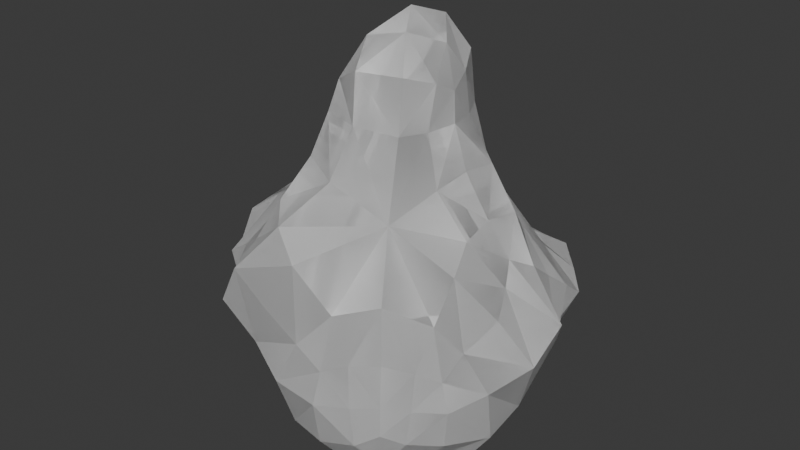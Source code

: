 # Source: stone5.blend  (saved by Blender 5.0.119; exported with 4.5.12 LTS)
import bpy
from mathutils import Matrix  # noqa: F401  (used for matrix-valued properties, if any)

bpy.ops.wm.read_factory_settings(use_empty=True)
scene = bpy.context.scene
scene.name = 'Scene'

# ---- collections
col_collection = bpy.data.collections.new('Collection'); scene.collection.children.link(col_collection)

# ---- world
world_world = bpy.data.worlds.new('World'); scene.world = world_world
world_world.use_nodes = True; world_world.node_tree.nodes.clear()
_N = world_world.node_tree.nodes; _L = world_world.node_tree.links
n0 = _N.new('ShaderNodeOutputWorld'); n0.name = 'World Output'; n0.location = (200, 100)
n1 = _N.new('ShaderNodeBackground'); n1.name = 'Background'; n1.location = (-200, 100)
n1.inputs[0].default_value = (0.05088, 0.05088, 0.05088, 1.0)
_L.new(n1.outputs[0], n0.inputs[0])
n0.is_active_output = True
world_world.color = (0.05088, 0.05088, 0.05088)
world_world.sun_shadow_jitter_overblur = 0.0

# ---- meshes
me_rock_003 = bpy.data.meshes.new('rock.003')
me_rock_003.from_pydata([(0.0002832, 0.0001823, 0.2488), (0.1039, -0.1844, -0.06786), (0.08274, 0.1398, -0.08861), (-0.169, -0.001462, -0.08634), (0.1765, -0.2946, -0.4017), (0.263, -0.00111, -0.4624), (0.1578, 0.2672, -0.3963), (-0.07633, 0.1481, -0.4183), (-0.3694, 0.0002565, -0.4175), (-0.1096, -0.206, -0.4545), (0.05723, 0.0981, 0.1603), (0.05626, -0.0897, 0.1539), (0.1255, 0.0007114, -0.02731), (-0.08405, 0.0007359, 0.14), (-0.04668, 0.09296, -0.03408), (-0.09337, -0.1614, -0.002735), (0.2737, -0.09759, -0.2285), (0.161, -0.2724, -0.278), (0.2391, -0.1972, -0.4491), (0.2471, 0.099, -0.2334), (0.1691, 0.2867, -0.2701), (0.19, 0.1842, -0.4247), (-0.00154, 0.209, -0.2453), (0.07627, 0.2469, -0.4226), (-0.1704, 0.1109, -0.2453), (-0.3575, 0.002631, -0.2596), (-0.2552, 0.07204, -0.4358), (-0.2476, -0.2257, -0.2178), (-0.2822, -0.1142, -0.4598), (-0.06031, -0.3279, -0.2173), (0.05413, -0.3153, -0.4601), (0.07421, -0.1118, -0.5996), (0.06269, 0.09305, -0.4922), (-0.1149, 0.0007094, -0.5905), (0.09719, -0.000744, 0.1167), (-0.03764, 0.06948, 0.1127), (-0.06745, -0.1114, 0.1331), (0.2366, -0.2025, -0.315), (0.2256, -0.0006095, -0.1667), (0.2561, 0.2003, -0.3106), (0.06309, 0.2936, -0.3157), (-0.09774, 0.1779, -0.1607), (-0.27, 0.09391, -0.3178), (-0.3048, -0.1349, -0.3077), (-0.1388, -0.2598, -0.1426), (0.05672, -0.3109, -0.3142), (0.1255, -0.2055, -0.5498), (0.1126, 0.1836, -0.452), (-0.2366, 0.001723, -0.5635), (0.00927, -0.003053, -0.5712), (0.03237, 0.05566, 0.2293), (0.06293, 0.1069, 0.05774), (0.02876, -0.04911, 0.2178), (0.06635, -0.1131, 0.05826), (0.1173, -0.07189, -0.04077), (0.1297, 0.07325, -0.03405), (-0.05155, -7.658e-05, 0.21), (-0.09667, -0.001338, 0.04369), (0.003144, 0.1445, -0.03423), (-0.09271, 0.04691, -0.05172), (-0.007332, -0.2055, -0.01297), (-0.1207, -0.07729, -0.03798), (0.2172, -0.1498, -0.1418), (0.3227, -0.05326, -0.3243), (0.1537, -0.2612, -0.1722), (0.1711, -0.2874, -0.3508), (0.2052, -0.26, -0.4259), (0.2728, -0.1048, -0.4691), (0.1631, 0.1279, -0.1658), (0.3031, 0.05042, -0.3234), (0.1213, 0.2036, -0.2147), (0.1694, 0.286, -0.3496), (0.2084, 0.1067, -0.4334), (0.1773, 0.2397, -0.4163), (0.03838, 0.1919, -0.1696), (-0.03201, 0.1846, -0.3255), (0.1245, 0.2646, -0.4123), (0.008173, 0.2193, -0.4289), (-0.2046, 0.08685, -0.156), (-0.1289, 0.1217, -0.3254), (-0.3034, 0.0007682, -0.1698), (-0.377, 0.001047, -0.3497), (-0.1801, 0.1062, -0.4285), (-0.3355, 0.05571, -0.4412), (-0.234, -0.11, -0.1388), (-0.1924, -0.2428, -0.3233), (-0.3496, -0.06049, -0.4485), (-0.2005, -0.149, -0.4518), (0.01578, -0.3247, -0.1149), (-0.1091, -0.3053, -0.3235), (0.134, -0.3137, -0.4308), (-0.03652, -0.2869, -0.4743), (0.1769, -0.05567, -0.5754), (-0.01928, -0.1596, -0.5455), (0.1339, 0.04761, -0.4917), (-0.0044, 0.1333, -0.4878), (-0.1061, 0.09072, -0.5164), (-0.1113, -0.101, -0.5375), (0.08764, -0.0394, 0.1377), (0.09912, 0.0001876, 0.05678), (0.08929, 0.03987, 0.1406), (-0.00782, 0.09409, 0.14), (-0.0382, 0.07439, 0.0528), (-0.06365, 0.04397, 0.1301), (-0.08274, -0.0564, 0.1426), (-0.07804, -0.1294, 0.07537), (-0.0114, -0.132, 0.1625), (0.2056, -0.2368, -0.2925), (0.2507, -0.2032, -0.3718), (0.2445, -0.1544, -0.2777), (0.2513, -0.04644, -0.1949), (0.2491, 0.04355, -0.19), (0.1768, 0.0002367, -0.1052), (0.254, 0.1556, -0.2773), (0.2311, 0.1918, -0.3711), (0.2183, 0.2387, -0.2885), (0.1056, 0.3156, -0.2851), (0.06188, 0.2855, -0.3726), (0.03534, 0.2583, -0.2865), (-0.05048, 0.1814, -0.1984), (-0.1266, 0.1436, -0.1986), (-0.07665, 0.1412, -0.1056), (-0.2262, 0.0998, -0.2879), (-0.2627, 0.08193, -0.3724), (-0.3087, 0.06469, -0.2893), (-0.3586, -0.09355, -0.274), (-0.2928, -0.1279, -0.3756), (-0.2865, -0.184, -0.2664), (-0.1886, -0.2399, -0.1769), (-0.1221, -0.3306, -0.1666), (-0.1204, -0.2137, -0.07596), (0.009477, -0.3189, -0.2735), (0.05176, -0.3272, -0.3761), (0.1046, -0.2915, -0.2919), (0.08788, -0.2651, -0.5248), (0.1037, -0.1631, -0.5921), (0.1843, -0.1962, -0.5121), (0.09208, 0.1453, -0.4601), (0.09673, 0.2125, -0.4471), (0.1437, 0.1821, -0.443), (-0.18, 0.001914, -0.5793), (-0.2652, -0.06569, -0.5346), (-0.252, 0.05321, -0.5091), (-0.04759, -0.003906, -0.5728), (0.03548, 0.04482, -0.5392), (0.04085, -0.05529, -0.59), (0.07843, -0.001022, 0.1981), (0.08389, -0.05439, 0.05286), (0.08768, 0.05751, 0.0557), (-0.03786, 0.06287, 0.1943), (0.00576, 0.1156, 0.05984), (-0.07942, 0.04056, 0.04886), (-0.0397, -0.06927, 0.205), (-0.0897, -0.05328, 0.0549), (0.0006831, -0.1542, 0.07462), (0.22, -0.2063, -0.2092), (0.2082, -0.2504, -0.3611), (0.2797, -0.1265, -0.3611), (0.1848, -0.07343, -0.116), (0.3402, -0.0001054, -0.2556), (0.185, 0.07159, -0.1128), (0.1816, 0.1863, -0.2302), (0.2503, 0.1194, -0.3559), (0.2118, 0.2501, -0.3619), (0.07877, 0.2436, -0.2306), (0.1171, 0.2931, -0.3604), (0.01495, 0.2387, -0.3576), (-0.01944, 0.1751, -0.1193), (-0.07665, 0.1463, -0.2692), (-0.1315, 0.1026, -0.1231), (-0.2634, 0.07117, -0.2194), (-0.2002, 0.1139, -0.3576), (-0.3388, 0.07584, -0.3633), (-0.3127, -0.1098, -0.194), (-0.3505, -0.07657, -0.3645), (-0.2483, -0.1991, -0.3643), (-0.1661, -0.1433, -0.1075), (-0.1755, -0.3175, -0.255), (-0.05213, -0.2877, -0.07985), (0.06924, -0.2916, -0.2064), (-0.03804, -0.3266, -0.3657), (0.1199, -0.3088, -0.3623), (0.162, -0.27, -0.4824), (0.02267, -0.2198, -0.543), (0.2054, -0.1224, -0.5654), (0.1405, 0.1174, -0.4508), (0.04766, 0.1803, -0.4619), (0.1353, 0.2256, -0.4306), (-0.1762, 0.0718, -0.5017), (-0.1862, -0.09545, -0.5367), (-0.3185, -0.0003148, -0.5044), (-0.0404, -0.08886, -0.5692), (-0.03636, 0.07761, -0.5358), (0.1067, -0.0006461, -0.5527)], [], [(0, 52, 146, 50), (52, 11, 98, 146), (146, 98, 34, 100), (50, 146, 100, 10), (1, 54, 147, 53), (54, 12, 99, 147), (147, 99, 34, 98), (53, 147, 98, 11), (2, 51, 148, 55), (51, 10, 100, 148), (148, 100, 34, 99), (55, 148, 99, 12), (0, 50, 149, 56), (50, 10, 101, 149), (149, 101, 35, 103), (56, 149, 103, 13), (2, 58, 150, 51), (58, 14, 102, 150), (150, 102, 35, 101), (51, 150, 101, 10), (3, 57, 151, 59), (57, 13, 103, 151), (151, 103, 35, 102), (59, 151, 102, 14), (0, 56, 152, 52), (56, 13, 104, 152), (152, 104, 36, 106), (52, 152, 106, 11), (3, 61, 153, 57), (61, 15, 105, 153), (153, 105, 36, 104), (57, 153, 104, 13), (1, 53, 154, 60), (53, 11, 106, 154), (154, 106, 36, 105), (60, 154, 105, 15), (1, 64, 155, 62), (64, 17, 107, 155), (155, 107, 37, 109), (62, 155, 109, 16), (4, 66, 156, 65), (66, 18, 108, 156), (156, 108, 37, 107), (65, 156, 107, 17), (5, 63, 157, 67), (63, 16, 109, 157), (157, 109, 37, 108), (67, 157, 108, 18), (1, 62, 158, 54), (62, 16, 110, 158), (158, 110, 38, 112), (54, 158, 112, 12), (5, 69, 159, 63), (69, 19, 111, 159), (159, 111, 38, 110), (63, 159, 110, 16), (2, 55, 160, 68), (55, 12, 112, 160), (160, 112, 38, 111), (68, 160, 111, 19), (2, 68, 161, 70), (68, 19, 113, 161), (161, 113, 39, 115), (70, 161, 115, 20), (5, 72, 162, 69), (72, 21, 114, 162), (162, 114, 39, 113), (69, 162, 113, 19), (6, 71, 163, 73), (71, 20, 115, 163), (163, 115, 39, 114), (73, 163, 114, 21), (2, 70, 164, 74), (70, 20, 116, 164), (164, 116, 40, 118), (74, 164, 118, 22), (6, 76, 165, 71), (76, 23, 117, 165), (165, 117, 40, 116), (71, 165, 116, 20), (7, 75, 166, 77), (75, 22, 118, 166), (166, 118, 40, 117), (77, 166, 117, 23), (2, 74, 167, 58), (74, 22, 119, 167), (167, 119, 41, 121), (58, 167, 121, 14), (7, 79, 168, 75), (79, 24, 120, 168), (168, 120, 41, 119), (75, 168, 119, 22), (3, 59, 169, 78), (59, 14, 121, 169), (169, 121, 41, 120), (78, 169, 120, 24), (3, 78, 170, 80), (78, 24, 122, 170), (170, 122, 42, 124), (80, 170, 124, 25), (7, 82, 171, 79), (82, 26, 123, 171), (171, 123, 42, 122), (79, 171, 122, 24), (8, 81, 172, 83), (81, 25, 124, 172), (172, 124, 42, 123), (83, 172, 123, 26), (3, 80, 173, 84), (80, 25, 125, 173), (173, 125, 43, 127), (84, 173, 127, 27), (8, 86, 174, 81), (86, 28, 126, 174), (174, 126, 43, 125), (81, 174, 125, 25), (9, 85, 175, 87), (85, 27, 127, 175), (175, 127, 43, 126), (87, 175, 126, 28), (3, 84, 176, 61), (84, 27, 128, 176), (176, 128, 44, 130), (61, 176, 130, 15), (9, 89, 177, 85), (89, 29, 129, 177), (177, 129, 44, 128), (85, 177, 128, 27), (1, 60, 178, 88), (60, 15, 130, 178), (178, 130, 44, 129), (88, 178, 129, 29), (1, 88, 179, 64), (88, 29, 131, 179), (179, 131, 45, 133), (64, 179, 133, 17), (9, 91, 180, 89), (91, 30, 132, 180), (180, 132, 45, 131), (89, 180, 131, 29), (4, 65, 181, 90), (65, 17, 133, 181), (181, 133, 45, 132), (90, 181, 132, 30), (4, 90, 182, 66), (90, 30, 134, 182), (182, 134, 46, 136), (66, 182, 136, 18), (9, 93, 183, 91), (93, 31, 135, 183), (183, 135, 46, 134), (91, 183, 134, 30), (5, 67, 184, 92), (67, 18, 136, 184), (184, 136, 46, 135), (92, 184, 135, 31), (5, 94, 185, 72), (94, 32, 137, 185), (185, 137, 47, 139), (72, 185, 139, 21), (7, 77, 186, 95), (77, 23, 138, 186), (186, 138, 47, 137), (95, 186, 137, 32), (6, 73, 187, 76), (73, 21, 139, 187), (187, 139, 47, 138), (76, 187, 138, 23), (7, 96, 188, 82), (96, 33, 140, 188), (188, 140, 48, 142), (82, 188, 142, 26), (9, 87, 189, 97), (87, 28, 141, 189), (189, 141, 48, 140), (97, 189, 140, 33), (8, 83, 190, 86), (83, 26, 142, 190), (190, 142, 48, 141), (86, 190, 141, 28), (9, 97, 191, 93), (97, 33, 143, 191), (191, 143, 49, 145), (93, 191, 145, 31), (7, 95, 192, 96), (95, 32, 144, 192), (192, 144, 49, 143), (96, 192, 143, 33), (5, 92, 193, 94), (92, 31, 145, 193), (193, 145, 49, 144), (94, 193, 144, 32)])
_uv = me_rock_003.uv_layers.new(name='UVMap')
_uv.uv.foreach_set('vector', [0.3081, 0.4081, 0.3378, 0.4132, 0.344, 0.4527, 0.3029, 0.4446, 0.4303, 0.0127, 0.4502, 0.05576, 0.4194, 0.07349, 0.3941, 0.0377, 0.3941, 0.0377, 0.4194, 0.07349, 0.4032, 0.08759, 0.3839, 0.07209, 0.3029, 0.4446, 0.344, 0.4527, 0.3307, 0.494, 0.2953, 0.4956, 0.5179, 0.1912, 0.4584, 0.1798, 0.4447, 0.1189, 0.4759, 0.1111, 0.4584, 0.1798, 0.4209, 0.1745, 0.4143, 0.1209, 0.4447, 0.1189, 0.4447, 0.1189, 0.4143, 0.1209, 0.4032, 0.08759, 0.4194, 0.07349, 0.4759, 0.1111, 0.4447, 0.1189, 0.4194, 0.07349, 0.4502, 0.05576, 0.7763, 0.5521, 0.7842, 0.4725, 0.8136, 0.4626, 0.8256, 0.518, 0.2628, 0.4974, 0.312, 0.4956, 0.3064, 0.5375, 0.2646, 0.5315, 0.2646, 0.5315, 0.3064, 0.5375, 0.2925, 0.5634, 0.2628, 0.5665, 0.3893, 0.1792, 0.3942, 0.118, 0.4143, 0.1209, 0.4209, 0.1745, 0.1288, 0.4208, 0.1512, 0.4081, 0.1764, 0.4466, 0.1449, 0.4566, 0.3029, 0.4446, 0.2953, 0.4956, 0.2628, 0.4833, 0.2628, 0.4408, 1.534e-08, 0.04325, 0.03908, 0.03583, 0.04292, 0.06485, 0.02464, 0.07945, 0.1449, 0.4566, 0.1764, 0.4466, 0.1761, 0.4898, 0.1576, 0.5008, 0.7763, 0.5521, 0.7362, 0.5089, 0.7519, 0.4591, 0.7842, 0.4725, 0.1352, 0.0657, 0.1174, 0.1042, 0.07424, 0.08104, 0.08608, 0.04637, 0.08608, 0.04637, 0.07424, 0.08104, 0.04292, 0.06485, 0.03908, 0.03583, 0.1057, 0.02464, 0.08608, 0.04637, 0.03908, 0.03583, 0.04996, 7.188e-09, 0.1021, 0.2037, 0.05781, 0.1338, 0.06187, 0.1112, 0.1103, 0.1444, 0.05781, 0.1338, 0.01161, 0.09944, 0.02464, 0.07945, 0.06187, 0.1112, 0.06187, 0.1112, 0.02464, 0.07945, 0.04292, 0.06485, 0.07424, 0.08104, 0.1103, 0.1444, 0.06187, 0.1112, 0.07424, 0.08104, 0.1174, 0.1042, 0.1288, 0.4208, 0.1449, 0.4566, 0.1038, 0.4695, 0.0951, 0.4365, 0.1449, 0.4566, 0.1576, 0.5008, 0.1257, 0.511, 0.1038, 0.4695, 0.1038, 0.4695, 0.1257, 0.511, 0.09167, 0.5219, 0.06332, 0.4936, 0.4303, 0.0127, 0.4685, 1.408e-08, 0.4933, 0.03163, 0.4502, 0.05576, 0.1904, 0.6379, 0.133, 0.6145, 0.1333, 0.5547, 0.1644, 0.5516, 0.133, 0.6145, 0.07754, 0.6061, 0.08732, 0.5569, 0.1333, 0.5547, 0.1333, 0.5547, 0.08732, 0.5569, 0.09167, 0.5219, 0.1257, 0.511, 0.1644, 0.5516, 0.1333, 0.5547, 0.1257, 0.511, 0.1576, 0.5008, 0.5179, 0.1912, 0.4759, 0.1111, 0.5161, 0.08328, 0.5594, 0.129, 0.4759, 0.1111, 0.4502, 0.05576, 0.4933, 0.03163, 0.5161, 0.08328, 0.05163, 0.5364, 0.06332, 0.4936, 0.09167, 0.5219, 0.08732, 0.5569, 0.02964, 0.5917, 0.05163, 0.5364, 0.08732, 0.5569, 0.07754, 0.6061, 0.5179, 0.1912, 0.553, 0.2629, 0.5108, 0.3021, 0.4736, 0.2643, 0.553, 0.2629, 0.5766, 0.3229, 0.5466, 0.3436, 0.5108, 0.3021, 0.5108, 0.3021, 0.5466, 0.3436, 0.5242, 0.3647, 0.4927, 0.3465, 0.4736, 0.2643, 0.5108, 0.3021, 0.4927, 0.3465, 0.4466, 0.3278, 0.6053, 0.3952, 0.5841, 0.4165, 0.5656, 0.3819, 0.5939, 0.3657, 0.5841, 0.4165, 0.5484, 0.4388, 0.5306, 0.3999, 0.5656, 0.3819, 0.5656, 0.3819, 0.5306, 0.3999, 0.5242, 0.3647, 0.5466, 0.3436, 0.5939, 0.3657, 0.5656, 0.3819, 0.5466, 0.3436, 0.5766, 0.3229, 0.8893, 0.1575, 0.953, 0.09047, 0.9691, 0.1398, 0.9428, 0.1886, 0.4278, 0.3942, 0.4466, 0.3278, 0.4927, 0.3465, 0.4839, 0.4021, 0.4839, 0.4021, 0.4927, 0.3465, 0.5242, 0.3647, 0.5306, 0.3999, 0.4992, 0.4591, 0.4839, 0.4021, 0.5306, 0.3999, 0.5484, 0.4388, 0.5179, 0.1912, 0.4736, 0.2643, 0.448, 0.2405, 0.4584, 0.1798, 0.9411, 0.5087, 0.9484, 0.5797, 0.9212, 0.5774, 0.8997, 0.516, 0.8997, 0.516, 0.9212, 0.5774, 0.8938, 0.5746, 0.8712, 0.5353, 0.4584, 0.1798, 0.448, 0.2405, 0.417, 0.232, 0.4209, 0.1745, 0.8893, 0.1575, 0.8953, 0.06439, 0.9416, 0.03697, 0.953, 0.09047, 0.909, 0.6807, 0.868, 0.6443, 0.8898, 0.6066, 0.9484, 0.644, 0.9484, 0.644, 0.8898, 0.6066, 0.8938, 0.5746, 0.9212, 0.5774, 0.4278, 0.3942, 0.3839, 0.3615, 0.4263, 0.3028, 0.4466, 0.3278, 0.7763, 0.5521, 0.8256, 0.518, 0.8509, 0.5661, 0.8181, 0.6028, 0.3893, 0.1792, 0.4209, 0.1745, 0.417, 0.232, 0.3844, 0.2382, 0.3844, 0.2382, 0.417, 0.232, 0.4108, 0.2797, 0.3872, 0.2991, 0.8181, 0.6028, 0.8509, 0.5661, 0.8898, 0.6066, 0.868, 0.6443, 0.7763, 0.5521, 0.8181, 0.6028, 0.8048, 0.6561, 0.7686, 0.6391, 0.8181, 0.6028, 0.868, 0.6443, 0.8503, 0.685, 0.8048, 0.6561, 0.8048, 0.6561, 0.8503, 0.685, 0.8347, 0.7156, 0.8032, 0.7096, 0.7686, 0.6391, 0.8048, 0.6561, 0.8032, 0.7096, 0.7625, 0.7053, 0.8893, 0.1575, 0.8205, 0.1243, 0.8387, 0.07258, 0.8953, 0.06439, 0.8205, 0.1243, 0.777, 0.1017, 0.7945, 0.06344, 0.8387, 0.07258, 0.8387, 0.07258, 0.7945, 0.06344, 0.8067, 0.02526, 0.8319, 0.0222, 0.8953, 0.06439, 0.8387, 0.07258, 0.8319, 0.0222, 0.8625, 0.01846, 0.7282, 0.07087, 0.7289, 0.03955, 0.7601, 0.04639, 0.7462, 0.08426, 0.7289, 0.03955, 0.7382, -2.497e-08, 0.777, 0.01182, 0.7601, 0.04639, 0.7601, 0.04639, 0.777, 0.01182, 0.8067, 0.02526, 0.7945, 0.06344, 0.7462, 0.08426, 0.7601, 0.04639, 0.7945, 0.06344, 0.777, 0.1017, 0.7763, 0.5521, 0.7686, 0.6391, 0.7324, 0.6486, 0.7319, 0.5932, 0.7686, 0.6391, 0.7625, 0.7053, 0.7193, 0.7047, 0.7324, 0.6486, 0.2655, 0.05791, 0.3047, 0.03887, 0.3062, 0.07359, 0.2808, 0.08863, 0.2189, 0.0745, 0.2655, 0.05791, 0.2808, 0.08863, 0.2459, 0.1087, 0.3788, 0.06401, 0.3762, 0.08419, 0.3473, 0.06307, 0.3586, 0.03916, 0.3762, 0.08419, 0.3652, 0.1141, 0.3354, 0.0934, 0.3473, 0.06307, 0.3473, 0.06307, 0.3354, 0.0934, 0.3062, 0.07359, 0.3047, 0.03887, 0.3586, 0.03916, 0.3473, 0.06307, 0.3047, 0.03887, 0.3169, 0.01584, 0.3102, 0.2118, 0.2772, 0.1534, 0.3108, 0.1247, 0.3454, 0.1548, 0.2772, 0.1534, 0.2459, 0.1087, 0.2808, 0.08863, 0.3108, 0.1247, 0.3108, 0.1247, 0.2808, 0.08863, 0.3062, 0.07359, 0.3354, 0.0934, 0.3454, 0.1548, 0.3108, 0.1247, 0.3354, 0.0934, 0.3652, 0.1141, 0.7763, 0.5521, 0.7319, 0.5932, 0.7102, 0.55, 0.7362, 0.5089, 0.2189, 0.0745, 0.2459, 0.1087, 0.2045, 0.1254, 0.1732, 0.09066, 0.1732, 0.09066, 0.2045, 0.1254, 0.1691, 0.1363, 0.1463, 0.1227, 0.1352, 0.0657, 0.1732, 0.09066, 0.1463, 0.1227, 0.1174, 0.1042, 0.3102, 0.2118, 0.2436, 0.2162, 0.232, 0.1689, 0.2772, 0.1534, 0.2436, 0.2162, 0.1878, 0.2146, 0.1786, 0.1711, 0.232, 0.1689, 0.232, 0.1689, 0.1786, 0.1711, 0.1691, 0.1363, 0.2045, 0.1254, 0.2772, 0.1534, 0.232, 0.1689, 0.2045, 0.1254, 0.2459, 0.1087, 0.1904, 0.6379, 0.194, 0.586, 0.2387, 0.6215, 0.2521, 0.6648, 0.194, 0.586, 0.2056, 0.5528, 0.2438, 0.587, 0.2387, 0.6215, 0.1364, 0.1644, 0.1463, 0.1227, 0.1691, 0.1363, 0.1786, 0.1711, 0.1292, 0.2113, 0.1364, 0.1644, 0.1786, 0.1711, 0.1878, 0.2146, 0.1904, 0.6379, 0.2521, 0.6648, 0.2628, 0.7179, 0.2331, 0.7219, 0.1292, 0.2113, 0.1878, 0.2146, 0.1914, 0.2552, 0.1426, 0.2607, 0.1426, 0.2607, 0.1914, 0.2552, 0.1926, 0.2851, 0.1642, 0.3032, 0.1017, 0.2865, 0.1426, 0.2607, 0.1642, 0.3032, 0.131, 0.336, 0.3102, 0.2118, 0.2804, 0.274, 0.2369, 0.2596, 0.2436, 0.2162, 0.2804, 0.274, 0.2586, 0.3201, 0.2232, 0.3016, 0.2369, 0.2596, 0.2369, 0.2596, 0.2232, 0.3016, 0.1926, 0.2851, 0.1914, 0.2552, 0.2436, 0.2162, 0.2369, 0.2596, 0.1914, 0.2552, 0.1878, 0.2146, 0.2097, 0.3881, 0.1717, 0.3714, 0.1933, 0.3345, 0.2346, 0.3622, 0.1717, 0.3714, 0.131, 0.336, 0.1642, 0.3032, 0.1933, 0.3345, 0.1933, 0.3345, 0.1642, 0.3032, 0.1926, 0.2851, 0.2232, 0.3016, 0.2346, 0.3622, 0.1933, 0.3345, 0.2232, 0.3016, 0.2586, 0.3201, 0.1904, 0.6379, 0.2331, 0.7219, 0.176, 0.7596, 0.1513, 0.7072, 0.2331, 0.7219, 0.2533, 0.7826, 0.2014, 0.8098, 0.176, 0.7596, 0.176, 0.7596, 0.2014, 0.8098, 0.1651, 0.8168, 0.1311, 0.8011, 0.1513, 0.7072, 0.176, 0.7596, 0.1311, 0.8011, 0.09514, 0.7736, 0.2624, 0.8627, 0.2249, 0.8837, 0.2125, 0.847, 0.2619, 0.8325, 0.5463, 0.7957, 0.5459, 0.7426, 0.5883, 0.7436, 0.5871, 0.7907, 0.5871, 0.7907, 0.5883, 0.7436, 0.6217, 0.7474, 0.6328, 0.7893, 0.2619, 0.8325, 0.2125, 0.847, 0.2014, 0.8098, 0.2533, 0.7826, 0.5408, 0.622, 0.6295, 0.6529, 0.6096, 0.6966, 0.5423, 0.6884, 0.6295, 0.6529, 0.6796, 0.6874, 0.6532, 0.7215, 0.6096, 0.6966, 0.6096, 0.6966, 0.6532, 0.7215, 0.6217, 0.7474, 0.5883, 0.7436, 0.5423, 0.6884, 0.6096, 0.6966, 0.5883, 0.7436, 0.5459, 0.7426, 0.1904, 0.6379, 0.1513, 0.7072, 0.1126, 0.6766, 0.133, 0.6145, 0.1513, 0.7072, 0.09514, 0.7736, 0.06891, 0.7374, 0.1126, 0.6766, 0.1126, 0.6766, 0.06891, 0.7374, 0.04251, 0.7087, 0.05965, 0.661, 0.133, 0.6145, 0.1126, 0.6766, 0.05965, 0.661, 0.07754, 0.6061, 0.5408, 0.622, 0.633, 0.5887, 0.6824, 0.6192, 0.6295, 0.6529, 0.633, 0.5887, 0.673, 0.5557, 0.7102, 0.587, 0.6824, 0.6192, 0.02612, 0.7867, 9.774e-09, 0.7294, 0.04251, 0.7087, 0.06891, 0.7374, 0.07498, 0.8095, 0.02612, 0.7867, 0.06891, 0.7374, 0.09514, 0.7736, 0.5179, 0.1912, 0.5594, 0.129, 0.6262, 0.153, 0.6227, 0.1919, 0.02964, 0.5917, 0.07754, 0.6061, 0.05965, 0.661, 5.971e-09, 0.6557, 5.971e-09, 0.6557, 0.05965, 0.661, 0.04251, 0.7087, 9.774e-09, 0.7294, 0.6227, 0.1919, 0.6262, 0.153, 0.6899, 0.1803, 0.6748, 0.2259, 0.5179, 0.1912, 0.6227, 0.1919, 0.6062, 0.2573, 0.553, 0.2629, 0.6227, 0.1919, 0.6748, 0.2259, 0.6551, 0.2768, 0.6062, 0.2573, 0.6062, 0.2573, 0.6551, 0.2768, 0.6415, 0.3127, 0.6097, 0.3142, 0.553, 0.2629, 0.6062, 0.2573, 0.6097, 0.3142, 0.5766, 0.3229, 0.5408, 0.622, 0.5461, 0.557, 0.6063, 0.5446, 0.633, 0.5887, 0.5461, 0.557, 0.5403, 0.5003, 0.5799, 0.4975, 0.6063, 0.5446, 0.6959, 0.3135, 0.6631, 0.3451, 0.6415, 0.3127, 0.6551, 0.2768, 0.7059, 0.2698, 0.6959, 0.3135, 0.6551, 0.2768, 0.6748, 0.2259, 0.6053, 0.3952, 0.5939, 0.3657, 0.6256, 0.3572, 0.6362, 0.3988, 0.5939, 0.3657, 0.5766, 0.3229, 0.6097, 0.3142, 0.6256, 0.3572, 0.6256, 0.3572, 0.6097, 0.3142, 0.6415, 0.3127, 0.6631, 0.3451, 0.6362, 0.3988, 0.6256, 0.3572, 0.6631, 0.3451, 0.6742, 0.3917, 0.6053, 0.3952, 0.6362, 0.3988, 0.6169, 0.435, 0.5841, 0.4165, 0.5316, 0.4592, 0.5403, 0.5003, 0.4858, 0.4994, 0.4864, 0.4591, 0.4864, 0.4591, 0.4858, 0.4994, 0.4428, 0.4997, 0.4398, 0.4721, 1.0, 0.2278, 0.9826, 0.2686, 0.9508, 0.2568, 0.9785, 0.2133, 0.5408, 0.622, 0.4629, 0.5904, 0.477, 0.5485, 0.5461, 0.557, 0.4629, 0.5904, 0.3986, 0.5577, 0.4144, 0.5252, 0.477, 0.5485, 0.477, 0.5485, 0.4144, 0.5252, 0.4428, 0.4997, 0.4858, 0.4994, 0.5461, 0.557, 0.477, 0.5485, 0.4858, 0.4994, 0.5403, 0.5003, 0.8893, 0.1575, 0.9428, 0.1886, 0.9156, 0.257, 0.8715, 0.2491, 0.9428, 0.1886, 0.9785, 0.2133, 0.9508, 0.2568, 0.9156, 0.257, 0.3839, 0.4857, 0.4398, 0.4721, 0.4428, 0.4997, 0.4144, 0.5252, 0.8715, 0.2491, 0.9156, 0.257, 0.896, 0.3053, 0.8593, 0.3009, 0.8893, 0.1575, 0.8157, 0.1874, 0.7889, 0.1453, 0.8205, 0.1243, 0.8157, 0.1874, 0.768, 0.1908, 0.7567, 0.1529, 0.7889, 0.1453, 0.7889, 0.1453, 0.7567, 0.1529, 0.7463, 0.1331, 0.7592, 0.1219, 0.8205, 0.1243, 0.7889, 0.1453, 0.7592, 0.1219, 0.777, 0.1017, 0.3102, 0.2118, 0.3454, 0.1548, 0.3747, 0.1596, 0.3699, 0.2052, 0.3454, 0.1548, 0.3652, 0.1141, 0.3839, 0.1233, 0.3747, 0.1596, 0.7235, 0.1539, 0.7271, 0.1259, 0.7463, 0.1331, 0.7567, 0.1529, 0.7248, 0.1923, 0.7235, 0.1539, 0.7567, 0.1529, 0.768, 0.1908, 0.7282, 0.07087, 0.7462, 0.08426, 0.7364, 0.1051, 0.7157, 0.0872, 0.7462, 0.08426, 0.777, 0.1017, 0.7592, 0.1219, 0.7364, 0.1051, 0.7364, 0.1051, 0.7592, 0.1219, 0.7463, 0.1331, 0.7271, 0.1259, 0.7157, 0.0872, 0.7364, 0.1051, 0.7271, 0.1259, 0.7059, 0.1085, 0.3102, 0.2118, 0.3503, 0.2721, 0.3191, 0.3047, 0.2804, 0.274, 0.3503, 0.2721, 0.3839, 0.3266, 0.3566, 0.3515, 0.3191, 0.3047, 0.3191, 0.3047, 0.3566, 0.3515, 0.3297, 0.3719, 0.2976, 0.3462, 0.2804, 0.274, 0.3191, 0.3047, 0.2976, 0.3462, 0.2586, 0.3201, 0.5408, 0.622, 0.5423, 0.6884, 0.4831, 0.6988, 0.4662, 0.6579, 0.5423, 0.6884, 0.5459, 0.7426, 0.4921, 0.7499, 0.4831, 0.6988, 0.4831, 0.6988, 0.4921, 0.7499, 0.4468, 0.7575, 0.4261, 0.728, 0.4662, 0.6579, 0.4831, 0.6988, 0.4261, 0.728, 0.4056, 0.6937, 0.2097, 0.3881, 0.2346, 0.3622, 0.2718, 0.3913, 0.2308, 0.4081, 0.2346, 0.3622, 0.2586, 0.3201, 0.2976, 0.3462, 0.2718, 0.3913, 0.4922, 0.7995, 0.4526, 0.7826, 0.4468, 0.7575, 0.4921, 0.7499, 0.5463, 0.7957, 0.4922, 0.7995, 0.4921, 0.7499, 0.5459, 0.7426, 0.5408, 0.622, 0.4662, 0.6579, 0.4308, 0.625, 0.4629, 0.5904, 0.4662, 0.6579, 0.4056, 0.6937, 0.3978, 0.6571, 0.4308, 0.625, 0.4308, 0.625, 0.3978, 0.6571, 0.3839, 0.6277, 0.3888, 0.5938, 0.4629, 0.5904, 0.4308, 0.625, 0.3888, 0.5938, 0.3986, 0.5577, 0.3102, 0.2118, 0.3699, 0.2052, 0.3831, 0.2513, 0.3503, 0.2721, 0.7248, 0.1923, 0.768, 0.1908, 0.7761, 0.2343, 0.7348, 0.2396, 0.7348, 0.2396, 0.7761, 0.2343, 0.7863, 0.2701, 0.7663, 0.2842, 0.7059, 0.2421, 0.7348, 0.2396, 0.7663, 0.2842, 0.7378, 0.307, 0.8893, 0.1575, 0.8715, 0.2491, 0.8222, 0.2379, 0.8157, 0.1874, 0.8715, 0.2491, 0.8593, 0.3009, 0.8209, 0.2874, 0.8222, 0.2379, 0.8222, 0.2379, 0.8209, 0.2874, 0.7863, 0.2701, 0.7761, 0.2343, 0.8157, 0.1874, 0.8222, 0.2379, 0.7761, 0.2343, 0.768, 0.1908])
me_rock_003.update()
me_rock_001 = bpy.data.meshes.new('rock.001')
me_rock_001.from_pydata([(0.0002832, 0.0001823, 0.2488), (0.1039, -0.1844, -0.06786), (0.08274, 0.1398, -0.08861), (-0.169, -0.001462, -0.08634), (0.1765, -0.2946, -0.4017), (0.263, -0.00111, -0.4624), (0.1578, 0.2672, -0.3963), (-0.07633, 0.1481, -0.4183), (-0.3694, 0.0002565, -0.4175), (-0.1096, -0.206, -0.4545), (0.05723, 0.0981, 0.1603), (0.05626, -0.0897, 0.1539), (0.1255, 0.0007114, -0.02731), (-0.08405, 0.0007359, 0.14), (-0.04668, 0.09296, -0.03408), (-0.09337, -0.1614, -0.002735), (0.2737, -0.09759, -0.2285), (0.161, -0.2724, -0.278), (0.2391, -0.1972, -0.4491), (0.2471, 0.099, -0.2334), (0.1691, 0.2867, -0.2701), (0.19, 0.1842, -0.4247), (-0.00154, 0.209, -0.2453), (0.07627, 0.2469, -0.4226), (-0.1704, 0.1109, -0.2453), (-0.3575, 0.002631, -0.2596), (-0.2552, 0.07204, -0.4358), (-0.2476, -0.2257, -0.2178), (-0.2822, -0.1142, -0.4598), (-0.06031, -0.3279, -0.2173), (0.05413, -0.3153, -0.4601), (0.07421, -0.1118, -0.5996), (0.06269, 0.09305, -0.4922), (-0.1149, 0.0007094, -0.5905), (0.09719, -0.000744, 0.1167), (-0.03764, 0.06948, 0.1127), (-0.06745, -0.1114, 0.1331), (0.2366, -0.2025, -0.315), (0.2256, -0.0006095, -0.1667), (0.2561, 0.2003, -0.3106), (0.06309, 0.2936, -0.3157), (-0.09774, 0.1779, -0.1607), (-0.27, 0.09391, -0.3178), (-0.3048, -0.1349, -0.3077), (-0.1388, -0.2598, -0.1426), (0.05672, -0.3109, -0.3142), (0.1255, -0.2055, -0.5498), (0.1126, 0.1836, -0.452), (-0.2366, 0.001723, -0.5635), (0.00927, -0.003053, -0.5712), (0.03237, 0.05566, 0.2293), (0.06293, 0.1069, 0.05774), (0.02876, -0.04911, 0.2178), (0.06635, -0.1131, 0.05826), (0.1173, -0.07189, -0.04077), (0.1297, 0.07325, -0.03405), (-0.05155, -7.658e-05, 0.21), (-0.09667, -0.001338, 0.04369), (0.003144, 0.1445, -0.03423), (-0.09271, 0.04691, -0.05172), (-0.007332, -0.2055, -0.01297), (-0.1207, -0.07729, -0.03798), (0.2172, -0.1498, -0.1418), (0.3227, -0.05326, -0.3243), (0.1537, -0.2612, -0.1722), (0.1711, -0.2874, -0.3508), (0.2052, -0.26, -0.4259), (0.2728, -0.1048, -0.4691), (0.1631, 0.1279, -0.1658), (0.3031, 0.05042, -0.3234), (0.1213, 0.2036, -0.2147), (0.1694, 0.286, -0.3496), (0.2084, 0.1067, -0.4334), (0.1773, 0.2397, -0.4163), (0.03838, 0.1919, -0.1696), (-0.03201, 0.1846, -0.3255), (0.1245, 0.2646, -0.4123), (0.008173, 0.2193, -0.4289), (-0.2046, 0.08685, -0.156), (-0.1289, 0.1217, -0.3254), (-0.3034, 0.0007682, -0.1698), (-0.377, 0.001047, -0.3497), (-0.1801, 0.1062, -0.4285), (-0.3355, 0.05571, -0.4412), (-0.234, -0.11, -0.1388), (-0.1924, -0.2428, -0.3233), (-0.3496, -0.06049, -0.4485), (-0.2005, -0.149, -0.4518), (0.01578, -0.3247, -0.1149), (-0.1091, -0.3053, -0.3235), (0.134, -0.3137, -0.4308), (-0.03652, -0.2869, -0.4743), (0.1769, -0.05567, -0.5754), (-0.01928, -0.1596, -0.5455), (0.1339, 0.04761, -0.4917), (-0.0044, 0.1333, -0.4878), (-0.1061, 0.09072, -0.5164), (-0.1113, -0.101, -0.5375), (0.08764, -0.0394, 0.1377), (0.09912, 0.0001876, 0.05678), (0.08929, 0.03987, 0.1406), (-0.00782, 0.09409, 0.14), (-0.0382, 0.07439, 0.0528), (-0.06365, 0.04397, 0.1301), (-0.08274, -0.0564, 0.1426), (-0.07804, -0.1294, 0.07537), (-0.0114, -0.132, 0.1625), (0.2056, -0.2368, -0.2925), (0.2507, -0.2032, -0.3718), (0.2445, -0.1544, -0.2777), (0.2513, -0.04644, -0.1949), (0.2491, 0.04355, -0.19), (0.1768, 0.0002367, -0.1052), (0.254, 0.1556, -0.2773), (0.2311, 0.1918, -0.3711), (0.2183, 0.2387, -0.2885), (0.1056, 0.3156, -0.2851), (0.06188, 0.2855, -0.3726), (0.03534, 0.2583, -0.2865), (-0.05048, 0.1814, -0.1984), (-0.1266, 0.1436, -0.1986), (-0.07665, 0.1412, -0.1056), (-0.2262, 0.0998, -0.2879), (-0.2627, 0.08193, -0.3724), (-0.3087, 0.06469, -0.2893), (-0.3586, -0.09355, -0.274), (-0.2928, -0.1279, -0.3756), (-0.2865, -0.184, -0.2664), (-0.1886, -0.2399, -0.1769), (-0.1221, -0.3306, -0.1666), (-0.1204, -0.2137, -0.07596), (0.009477, -0.3189, -0.2735), (0.05176, -0.3272, -0.3761), (0.1046, -0.2915, -0.2919), (0.08788, -0.2651, -0.5248), (0.1037, -0.1631, -0.5921), (0.1843, -0.1962, -0.5121), (0.09208, 0.1453, -0.4601), (0.09673, 0.2125, -0.4471), (0.1437, 0.1821, -0.443), (-0.18, 0.001914, -0.5793), (-0.2652, -0.06569, -0.5346), (-0.252, 0.05321, -0.5091), (-0.04759, -0.003906, -0.5728), (0.03548, 0.04482, -0.5392), (0.04085, -0.05529, -0.59), (0.07843, -0.001022, 0.1981), (0.08389, -0.05439, 0.05286), (0.08768, 0.05751, 0.0557), (-0.03786, 0.06287, 0.1943), (0.00576, 0.1156, 0.05984), (-0.07942, 0.04056, 0.04886), (-0.0397, -0.06927, 0.205), (-0.0897, -0.05328, 0.0549), (0.0006831, -0.1542, 0.07462), (0.22, -0.2063, -0.2092), (0.2082, -0.2504, -0.3611), (0.2797, -0.1265, -0.3611), (0.1848, -0.07343, -0.116), (0.3402, -0.0001054, -0.2556), (0.185, 0.07159, -0.1128), (0.1816, 0.1863, -0.2302), (0.2503, 0.1194, -0.3559), (0.2118, 0.2501, -0.3619), (0.07877, 0.2436, -0.2306), (0.1171, 0.2931, -0.3604), (0.01495, 0.2387, -0.3576), (-0.01944, 0.1751, -0.1193), (-0.07665, 0.1463, -0.2692), (-0.1315, 0.1026, -0.1231), (-0.2634, 0.07117, -0.2194), (-0.2002, 0.1139, -0.3576), (-0.3388, 0.07584, -0.3633), (-0.3127, -0.1098, -0.194), (-0.3505, -0.07657, -0.3645), (-0.2483, -0.1991, -0.3643), (-0.1661, -0.1433, -0.1075), (-0.1755, -0.3175, -0.255), (-0.05213, -0.2877, -0.07985), (0.06924, -0.2916, -0.2064), (-0.03804, -0.3266, -0.3657), (0.1199, -0.3088, -0.3623), (0.162, -0.27, -0.4824), (0.02267, -0.2198, -0.543), (0.2054, -0.1224, -0.5654), (0.1405, 0.1174, -0.4508), (0.04766, 0.1803, -0.4619), (0.1353, 0.2256, -0.4306), (-0.1762, 0.0718, -0.5017), (-0.1862, -0.09545, -0.5367), (-0.3185, -0.0003148, -0.5044), (-0.0404, -0.08886, -0.5692), (-0.03636, 0.07761, -0.5358), (0.1067, -0.0006461, -0.5527)], [], [(0, 52, 146, 50), (52, 11, 98, 146), (146, 98, 34, 100), (50, 146, 100, 10), (1, 54, 147, 53), (54, 12, 99, 147), (147, 99, 34, 98), (53, 147, 98, 11), (2, 51, 148, 55), (51, 10, 100, 148), (148, 100, 34, 99), (55, 148, 99, 12), (0, 50, 149, 56), (50, 10, 101, 149), (149, 101, 35, 103), (56, 149, 103, 13), (2, 58, 150, 51), (58, 14, 102, 150), (150, 102, 35, 101), (51, 150, 101, 10), (3, 57, 151, 59), (57, 13, 103, 151), (151, 103, 35, 102), (59, 151, 102, 14), (0, 56, 152, 52), (56, 13, 104, 152), (152, 104, 36, 106), (52, 152, 106, 11), (3, 61, 153, 57), (61, 15, 105, 153), (153, 105, 36, 104), (57, 153, 104, 13), (1, 53, 154, 60), (53, 11, 106, 154), (154, 106, 36, 105), (60, 154, 105, 15), (1, 64, 155, 62), (64, 17, 107, 155), (155, 107, 37, 109), (62, 155, 109, 16), (4, 66, 156, 65), (66, 18, 108, 156), (156, 108, 37, 107), (65, 156, 107, 17), (5, 63, 157, 67), (63, 16, 109, 157), (157, 109, 37, 108), (67, 157, 108, 18), (1, 62, 158, 54), (62, 16, 110, 158), (158, 110, 38, 112), (54, 158, 112, 12), (5, 69, 159, 63), (69, 19, 111, 159), (159, 111, 38, 110), (63, 159, 110, 16), (2, 55, 160, 68), (55, 12, 112, 160), (160, 112, 38, 111), (68, 160, 111, 19), (2, 68, 161, 70), (68, 19, 113, 161), (161, 113, 39, 115), (70, 161, 115, 20), (5, 72, 162, 69), (72, 21, 114, 162), (162, 114, 39, 113), (69, 162, 113, 19), (6, 71, 163, 73), (71, 20, 115, 163), (163, 115, 39, 114), (73, 163, 114, 21), (2, 70, 164, 74), (70, 20, 116, 164), (164, 116, 40, 118), (74, 164, 118, 22), (6, 76, 165, 71), (76, 23, 117, 165), (165, 117, 40, 116), (71, 165, 116, 20), (7, 75, 166, 77), (75, 22, 118, 166), (166, 118, 40, 117), (77, 166, 117, 23), (2, 74, 167, 58), (74, 22, 119, 167), (167, 119, 41, 121), (58, 167, 121, 14), (7, 79, 168, 75), (79, 24, 120, 168), (168, 120, 41, 119), (75, 168, 119, 22), (3, 59, 169, 78), (59, 14, 121, 169), (169, 121, 41, 120), (78, 169, 120, 24), (3, 78, 170, 80), (78, 24, 122, 170), (170, 122, 42, 124), (80, 170, 124, 25), (7, 82, 171, 79), (82, 26, 123, 171), (171, 123, 42, 122), (79, 171, 122, 24), (8, 81, 172, 83), (81, 25, 124, 172), (172, 124, 42, 123), (83, 172, 123, 26), (3, 80, 173, 84), (80, 25, 125, 173), (173, 125, 43, 127), (84, 173, 127, 27), (8, 86, 174, 81), (86, 28, 126, 174), (174, 126, 43, 125), (81, 174, 125, 25), (9, 85, 175, 87), (85, 27, 127, 175), (175, 127, 43, 126), (87, 175, 126, 28), (3, 84, 176, 61), (84, 27, 128, 176), (176, 128, 44, 130), (61, 176, 130, 15), (9, 89, 177, 85), (89, 29, 129, 177), (177, 129, 44, 128), (85, 177, 128, 27), (1, 60, 178, 88), (60, 15, 130, 178), (178, 130, 44, 129), (88, 178, 129, 29), (1, 88, 179, 64), (88, 29, 131, 179), (179, 131, 45, 133), (64, 179, 133, 17), (9, 91, 180, 89), (91, 30, 132, 180), (180, 132, 45, 131), (89, 180, 131, 29), (4, 65, 181, 90), (65, 17, 133, 181), (181, 133, 45, 132), (90, 181, 132, 30), (4, 90, 182, 66), (90, 30, 134, 182), (182, 134, 46, 136), (66, 182, 136, 18), (9, 93, 183, 91), (93, 31, 135, 183), (183, 135, 46, 134), (91, 183, 134, 30), (5, 67, 184, 92), (67, 18, 136, 184), (184, 136, 46, 135), (92, 184, 135, 31), (5, 94, 185, 72), (94, 32, 137, 185), (185, 137, 47, 139), (72, 185, 139, 21), (7, 77, 186, 95), (77, 23, 138, 186), (186, 138, 47, 137), (95, 186, 137, 32), (6, 73, 187, 76), (73, 21, 139, 187), (187, 139, 47, 138), (76, 187, 138, 23), (7, 96, 188, 82), (96, 33, 140, 188), (188, 140, 48, 142), (82, 188, 142, 26), (9, 87, 189, 97), (87, 28, 141, 189), (189, 141, 48, 140), (97, 189, 140, 33), (8, 83, 190, 86), (83, 26, 142, 190), (190, 142, 48, 141), (86, 190, 141, 28), (9, 97, 191, 93), (97, 33, 143, 191), (191, 143, 49, 145), (93, 191, 145, 31), (7, 95, 192, 96), (95, 32, 144, 192), (192, 144, 49, 143), (96, 192, 143, 33), (5, 92, 193, 94), (92, 31, 145, 193), (193, 145, 49, 144), (94, 193, 144, 32)])
_uv = me_rock_001.uv_layers.new(name='UVMap')
_uv.uv.foreach_set('vector', [0.3081, 0.4081, 0.3378, 0.4132, 0.344, 0.4527, 0.3029, 0.4446, 0.4303, 0.0127, 0.4502, 0.05576, 0.4194, 0.07349, 0.3941, 0.0377, 0.3941, 0.0377, 0.4194, 0.07349, 0.4032, 0.08759, 0.3839, 0.07209, 0.3029, 0.4446, 0.344, 0.4527, 0.3307, 0.494, 0.2953, 0.4956, 0.5179, 0.1912, 0.4584, 0.1798, 0.4447, 0.1189, 0.4759, 0.1111, 0.4584, 0.1798, 0.4209, 0.1745, 0.4143, 0.1209, 0.4447, 0.1189, 0.4447, 0.1189, 0.4143, 0.1209, 0.4032, 0.08759, 0.4194, 0.07349, 0.4759, 0.1111, 0.4447, 0.1189, 0.4194, 0.07349, 0.4502, 0.05576, 0.7763, 0.5521, 0.7842, 0.4725, 0.8136, 0.4626, 0.8256, 0.518, 0.2628, 0.4974, 0.312, 0.4956, 0.3064, 0.5375, 0.2646, 0.5315, 0.2646, 0.5315, 0.3064, 0.5375, 0.2925, 0.5634, 0.2628, 0.5665, 0.3893, 0.1792, 0.3942, 0.118, 0.4143, 0.1209, 0.4209, 0.1745, 0.1288, 0.4208, 0.1512, 0.4081, 0.1764, 0.4466, 0.1449, 0.4566, 0.3029, 0.4446, 0.2953, 0.4956, 0.2628, 0.4833, 0.2628, 0.4408, 1.534e-08, 0.04325, 0.03908, 0.03583, 0.04292, 0.06485, 0.02464, 0.07945, 0.1449, 0.4566, 0.1764, 0.4466, 0.1761, 0.4898, 0.1576, 0.5008, 0.7763, 0.5521, 0.7362, 0.5089, 0.7519, 0.4591, 0.7842, 0.4725, 0.1352, 0.0657, 0.1174, 0.1042, 0.07424, 0.08104, 0.08608, 0.04637, 0.08608, 0.04637, 0.07424, 0.08104, 0.04292, 0.06485, 0.03908, 0.03583, 0.1057, 0.02464, 0.08608, 0.04637, 0.03908, 0.03583, 0.04996, 7.188e-09, 0.1021, 0.2037, 0.05781, 0.1338, 0.06187, 0.1112, 0.1103, 0.1444, 0.05781, 0.1338, 0.01161, 0.09944, 0.02464, 0.07945, 0.06187, 0.1112, 0.06187, 0.1112, 0.02464, 0.07945, 0.04292, 0.06485, 0.07424, 0.08104, 0.1103, 0.1444, 0.06187, 0.1112, 0.07424, 0.08104, 0.1174, 0.1042, 0.1288, 0.4208, 0.1449, 0.4566, 0.1038, 0.4695, 0.0951, 0.4365, 0.1449, 0.4566, 0.1576, 0.5008, 0.1257, 0.511, 0.1038, 0.4695, 0.1038, 0.4695, 0.1257, 0.511, 0.09167, 0.5219, 0.06332, 0.4936, 0.4303, 0.0127, 0.4685, 1.408e-08, 0.4933, 0.03163, 0.4502, 0.05576, 0.1904, 0.6379, 0.133, 0.6145, 0.1333, 0.5547, 0.1644, 0.5516, 0.133, 0.6145, 0.07754, 0.6061, 0.08732, 0.5569, 0.1333, 0.5547, 0.1333, 0.5547, 0.08732, 0.5569, 0.09167, 0.5219, 0.1257, 0.511, 0.1644, 0.5516, 0.1333, 0.5547, 0.1257, 0.511, 0.1576, 0.5008, 0.5179, 0.1912, 0.4759, 0.1111, 0.5161, 0.08328, 0.5594, 0.129, 0.4759, 0.1111, 0.4502, 0.05576, 0.4933, 0.03163, 0.5161, 0.08328, 0.05163, 0.5364, 0.06332, 0.4936, 0.09167, 0.5219, 0.08732, 0.5569, 0.02964, 0.5917, 0.05163, 0.5364, 0.08732, 0.5569, 0.07754, 0.6061, 0.5179, 0.1912, 0.553, 0.2629, 0.5108, 0.3021, 0.4736, 0.2643, 0.553, 0.2629, 0.5766, 0.3229, 0.5466, 0.3436, 0.5108, 0.3021, 0.5108, 0.3021, 0.5466, 0.3436, 0.5242, 0.3647, 0.4927, 0.3465, 0.4736, 0.2643, 0.5108, 0.3021, 0.4927, 0.3465, 0.4466, 0.3278, 0.6053, 0.3952, 0.5841, 0.4165, 0.5656, 0.3819, 0.5939, 0.3657, 0.5841, 0.4165, 0.5484, 0.4388, 0.5306, 0.3999, 0.5656, 0.3819, 0.5656, 0.3819, 0.5306, 0.3999, 0.5242, 0.3647, 0.5466, 0.3436, 0.5939, 0.3657, 0.5656, 0.3819, 0.5466, 0.3436, 0.5766, 0.3229, 0.8893, 0.1575, 0.953, 0.09047, 0.9691, 0.1398, 0.9428, 0.1886, 0.4278, 0.3942, 0.4466, 0.3278, 0.4927, 0.3465, 0.4839, 0.4021, 0.4839, 0.4021, 0.4927, 0.3465, 0.5242, 0.3647, 0.5306, 0.3999, 0.4992, 0.4591, 0.4839, 0.4021, 0.5306, 0.3999, 0.5484, 0.4388, 0.5179, 0.1912, 0.4736, 0.2643, 0.448, 0.2405, 0.4584, 0.1798, 0.9411, 0.5087, 0.9484, 0.5797, 0.9212, 0.5774, 0.8997, 0.516, 0.8997, 0.516, 0.9212, 0.5774, 0.8938, 0.5746, 0.8712, 0.5353, 0.4584, 0.1798, 0.448, 0.2405, 0.417, 0.232, 0.4209, 0.1745, 0.8893, 0.1575, 0.8953, 0.06439, 0.9416, 0.03697, 0.953, 0.09047, 0.909, 0.6807, 0.868, 0.6443, 0.8898, 0.6066, 0.9484, 0.644, 0.9484, 0.644, 0.8898, 0.6066, 0.8938, 0.5746, 0.9212, 0.5774, 0.4278, 0.3942, 0.3839, 0.3615, 0.4263, 0.3028, 0.4466, 0.3278, 0.7763, 0.5521, 0.8256, 0.518, 0.8509, 0.5661, 0.8181, 0.6028, 0.3893, 0.1792, 0.4209, 0.1745, 0.417, 0.232, 0.3844, 0.2382, 0.3844, 0.2382, 0.417, 0.232, 0.4108, 0.2797, 0.3872, 0.2991, 0.8181, 0.6028, 0.8509, 0.5661, 0.8898, 0.6066, 0.868, 0.6443, 0.7763, 0.5521, 0.8181, 0.6028, 0.8048, 0.6561, 0.7686, 0.6391, 0.8181, 0.6028, 0.868, 0.6443, 0.8503, 0.685, 0.8048, 0.6561, 0.8048, 0.6561, 0.8503, 0.685, 0.8347, 0.7156, 0.8032, 0.7096, 0.7686, 0.6391, 0.8048, 0.6561, 0.8032, 0.7096, 0.7625, 0.7053, 0.8893, 0.1575, 0.8205, 0.1243, 0.8387, 0.07258, 0.8953, 0.06439, 0.8205, 0.1243, 0.777, 0.1017, 0.7945, 0.06344, 0.8387, 0.07258, 0.8387, 0.07258, 0.7945, 0.06344, 0.8067, 0.02526, 0.8319, 0.0222, 0.8953, 0.06439, 0.8387, 0.07258, 0.8319, 0.0222, 0.8625, 0.01846, 0.7282, 0.07087, 0.7289, 0.03955, 0.7601, 0.04639, 0.7462, 0.08426, 0.7289, 0.03955, 0.7382, -2.497e-08, 0.777, 0.01182, 0.7601, 0.04639, 0.7601, 0.04639, 0.777, 0.01182, 0.8067, 0.02526, 0.7945, 0.06344, 0.7462, 0.08426, 0.7601, 0.04639, 0.7945, 0.06344, 0.777, 0.1017, 0.7763, 0.5521, 0.7686, 0.6391, 0.7324, 0.6486, 0.7319, 0.5932, 0.7686, 0.6391, 0.7625, 0.7053, 0.7193, 0.7047, 0.7324, 0.6486, 0.2655, 0.05791, 0.3047, 0.03887, 0.3062, 0.07359, 0.2808, 0.08863, 0.2189, 0.0745, 0.2655, 0.05791, 0.2808, 0.08863, 0.2459, 0.1087, 0.3788, 0.06401, 0.3762, 0.08419, 0.3473, 0.06307, 0.3586, 0.03916, 0.3762, 0.08419, 0.3652, 0.1141, 0.3354, 0.0934, 0.3473, 0.06307, 0.3473, 0.06307, 0.3354, 0.0934, 0.3062, 0.07359, 0.3047, 0.03887, 0.3586, 0.03916, 0.3473, 0.06307, 0.3047, 0.03887, 0.3169, 0.01584, 0.3102, 0.2118, 0.2772, 0.1534, 0.3108, 0.1247, 0.3454, 0.1548, 0.2772, 0.1534, 0.2459, 0.1087, 0.2808, 0.08863, 0.3108, 0.1247, 0.3108, 0.1247, 0.2808, 0.08863, 0.3062, 0.07359, 0.3354, 0.0934, 0.3454, 0.1548, 0.3108, 0.1247, 0.3354, 0.0934, 0.3652, 0.1141, 0.7763, 0.5521, 0.7319, 0.5932, 0.7102, 0.55, 0.7362, 0.5089, 0.2189, 0.0745, 0.2459, 0.1087, 0.2045, 0.1254, 0.1732, 0.09066, 0.1732, 0.09066, 0.2045, 0.1254, 0.1691, 0.1363, 0.1463, 0.1227, 0.1352, 0.0657, 0.1732, 0.09066, 0.1463, 0.1227, 0.1174, 0.1042, 0.3102, 0.2118, 0.2436, 0.2162, 0.232, 0.1689, 0.2772, 0.1534, 0.2436, 0.2162, 0.1878, 0.2146, 0.1786, 0.1711, 0.232, 0.1689, 0.232, 0.1689, 0.1786, 0.1711, 0.1691, 0.1363, 0.2045, 0.1254, 0.2772, 0.1534, 0.232, 0.1689, 0.2045, 0.1254, 0.2459, 0.1087, 0.1904, 0.6379, 0.194, 0.586, 0.2387, 0.6215, 0.2521, 0.6648, 0.194, 0.586, 0.2056, 0.5528, 0.2438, 0.587, 0.2387, 0.6215, 0.1364, 0.1644, 0.1463, 0.1227, 0.1691, 0.1363, 0.1786, 0.1711, 0.1292, 0.2113, 0.1364, 0.1644, 0.1786, 0.1711, 0.1878, 0.2146, 0.1904, 0.6379, 0.2521, 0.6648, 0.2628, 0.7179, 0.2331, 0.7219, 0.1292, 0.2113, 0.1878, 0.2146, 0.1914, 0.2552, 0.1426, 0.2607, 0.1426, 0.2607, 0.1914, 0.2552, 0.1926, 0.2851, 0.1642, 0.3032, 0.1017, 0.2865, 0.1426, 0.2607, 0.1642, 0.3032, 0.131, 0.336, 0.3102, 0.2118, 0.2804, 0.274, 0.2369, 0.2596, 0.2436, 0.2162, 0.2804, 0.274, 0.2586, 0.3201, 0.2232, 0.3016, 0.2369, 0.2596, 0.2369, 0.2596, 0.2232, 0.3016, 0.1926, 0.2851, 0.1914, 0.2552, 0.2436, 0.2162, 0.2369, 0.2596, 0.1914, 0.2552, 0.1878, 0.2146, 0.2097, 0.3881, 0.1717, 0.3714, 0.1933, 0.3345, 0.2346, 0.3622, 0.1717, 0.3714, 0.131, 0.336, 0.1642, 0.3032, 0.1933, 0.3345, 0.1933, 0.3345, 0.1642, 0.3032, 0.1926, 0.2851, 0.2232, 0.3016, 0.2346, 0.3622, 0.1933, 0.3345, 0.2232, 0.3016, 0.2586, 0.3201, 0.1904, 0.6379, 0.2331, 0.7219, 0.176, 0.7596, 0.1513, 0.7072, 0.2331, 0.7219, 0.2533, 0.7826, 0.2014, 0.8098, 0.176, 0.7596, 0.176, 0.7596, 0.2014, 0.8098, 0.1651, 0.8168, 0.1311, 0.8011, 0.1513, 0.7072, 0.176, 0.7596, 0.1311, 0.8011, 0.09514, 0.7736, 0.2624, 0.8627, 0.2249, 0.8837, 0.2125, 0.847, 0.2619, 0.8325, 0.5463, 0.7957, 0.5459, 0.7426, 0.5883, 0.7436, 0.5871, 0.7907, 0.5871, 0.7907, 0.5883, 0.7436, 0.6217, 0.7474, 0.6328, 0.7893, 0.2619, 0.8325, 0.2125, 0.847, 0.2014, 0.8098, 0.2533, 0.7826, 0.5408, 0.622, 0.6295, 0.6529, 0.6096, 0.6966, 0.5423, 0.6884, 0.6295, 0.6529, 0.6796, 0.6874, 0.6532, 0.7215, 0.6096, 0.6966, 0.6096, 0.6966, 0.6532, 0.7215, 0.6217, 0.7474, 0.5883, 0.7436, 0.5423, 0.6884, 0.6096, 0.6966, 0.5883, 0.7436, 0.5459, 0.7426, 0.1904, 0.6379, 0.1513, 0.7072, 0.1126, 0.6766, 0.133, 0.6145, 0.1513, 0.7072, 0.09514, 0.7736, 0.06891, 0.7374, 0.1126, 0.6766, 0.1126, 0.6766, 0.06891, 0.7374, 0.04251, 0.7087, 0.05965, 0.661, 0.133, 0.6145, 0.1126, 0.6766, 0.05965, 0.661, 0.07754, 0.6061, 0.5408, 0.622, 0.633, 0.5887, 0.6824, 0.6192, 0.6295, 0.6529, 0.633, 0.5887, 0.673, 0.5557, 0.7102, 0.587, 0.6824, 0.6192, 0.02612, 0.7867, 9.774e-09, 0.7294, 0.04251, 0.7087, 0.06891, 0.7374, 0.07498, 0.8095, 0.02612, 0.7867, 0.06891, 0.7374, 0.09514, 0.7736, 0.5179, 0.1912, 0.5594, 0.129, 0.6262, 0.153, 0.6227, 0.1919, 0.02964, 0.5917, 0.07754, 0.6061, 0.05965, 0.661, 5.971e-09, 0.6557, 5.971e-09, 0.6557, 0.05965, 0.661, 0.04251, 0.7087, 9.774e-09, 0.7294, 0.6227, 0.1919, 0.6262, 0.153, 0.6899, 0.1803, 0.6748, 0.2259, 0.5179, 0.1912, 0.6227, 0.1919, 0.6062, 0.2573, 0.553, 0.2629, 0.6227, 0.1919, 0.6748, 0.2259, 0.6551, 0.2768, 0.6062, 0.2573, 0.6062, 0.2573, 0.6551, 0.2768, 0.6415, 0.3127, 0.6097, 0.3142, 0.553, 0.2629, 0.6062, 0.2573, 0.6097, 0.3142, 0.5766, 0.3229, 0.5408, 0.622, 0.5461, 0.557, 0.6063, 0.5446, 0.633, 0.5887, 0.5461, 0.557, 0.5403, 0.5003, 0.5799, 0.4975, 0.6063, 0.5446, 0.6959, 0.3135, 0.6631, 0.3451, 0.6415, 0.3127, 0.6551, 0.2768, 0.7059, 0.2698, 0.6959, 0.3135, 0.6551, 0.2768, 0.6748, 0.2259, 0.6053, 0.3952, 0.5939, 0.3657, 0.6256, 0.3572, 0.6362, 0.3988, 0.5939, 0.3657, 0.5766, 0.3229, 0.6097, 0.3142, 0.6256, 0.3572, 0.6256, 0.3572, 0.6097, 0.3142, 0.6415, 0.3127, 0.6631, 0.3451, 0.6362, 0.3988, 0.6256, 0.3572, 0.6631, 0.3451, 0.6742, 0.3917, 0.6053, 0.3952, 0.6362, 0.3988, 0.6169, 0.435, 0.5841, 0.4165, 0.5316, 0.4592, 0.5403, 0.5003, 0.4858, 0.4994, 0.4864, 0.4591, 0.4864, 0.4591, 0.4858, 0.4994, 0.4428, 0.4997, 0.4398, 0.4721, 1.0, 0.2278, 0.9826, 0.2686, 0.9508, 0.2568, 0.9785, 0.2133, 0.5408, 0.622, 0.4629, 0.5904, 0.477, 0.5485, 0.5461, 0.557, 0.4629, 0.5904, 0.3986, 0.5577, 0.4144, 0.5252, 0.477, 0.5485, 0.477, 0.5485, 0.4144, 0.5252, 0.4428, 0.4997, 0.4858, 0.4994, 0.5461, 0.557, 0.477, 0.5485, 0.4858, 0.4994, 0.5403, 0.5003, 0.8893, 0.1575, 0.9428, 0.1886, 0.9156, 0.257, 0.8715, 0.2491, 0.9428, 0.1886, 0.9785, 0.2133, 0.9508, 0.2568, 0.9156, 0.257, 0.3839, 0.4857, 0.4398, 0.4721, 0.4428, 0.4997, 0.4144, 0.5252, 0.8715, 0.2491, 0.9156, 0.257, 0.896, 0.3053, 0.8593, 0.3009, 0.8893, 0.1575, 0.8157, 0.1874, 0.7889, 0.1453, 0.8205, 0.1243, 0.8157, 0.1874, 0.768, 0.1908, 0.7567, 0.1529, 0.7889, 0.1453, 0.7889, 0.1453, 0.7567, 0.1529, 0.7463, 0.1331, 0.7592, 0.1219, 0.8205, 0.1243, 0.7889, 0.1453, 0.7592, 0.1219, 0.777, 0.1017, 0.3102, 0.2118, 0.3454, 0.1548, 0.3747, 0.1596, 0.3699, 0.2052, 0.3454, 0.1548, 0.3652, 0.1141, 0.3839, 0.1233, 0.3747, 0.1596, 0.7235, 0.1539, 0.7271, 0.1259, 0.7463, 0.1331, 0.7567, 0.1529, 0.7248, 0.1923, 0.7235, 0.1539, 0.7567, 0.1529, 0.768, 0.1908, 0.7282, 0.07087, 0.7462, 0.08426, 0.7364, 0.1051, 0.7157, 0.0872, 0.7462, 0.08426, 0.777, 0.1017, 0.7592, 0.1219, 0.7364, 0.1051, 0.7364, 0.1051, 0.7592, 0.1219, 0.7463, 0.1331, 0.7271, 0.1259, 0.7157, 0.0872, 0.7364, 0.1051, 0.7271, 0.1259, 0.7059, 0.1085, 0.3102, 0.2118, 0.3503, 0.2721, 0.3191, 0.3047, 0.2804, 0.274, 0.3503, 0.2721, 0.3839, 0.3266, 0.3566, 0.3515, 0.3191, 0.3047, 0.3191, 0.3047, 0.3566, 0.3515, 0.3297, 0.3719, 0.2976, 0.3462, 0.2804, 0.274, 0.3191, 0.3047, 0.2976, 0.3462, 0.2586, 0.3201, 0.5408, 0.622, 0.5423, 0.6884, 0.4831, 0.6988, 0.4662, 0.6579, 0.5423, 0.6884, 0.5459, 0.7426, 0.4921, 0.7499, 0.4831, 0.6988, 0.4831, 0.6988, 0.4921, 0.7499, 0.4468, 0.7575, 0.4261, 0.728, 0.4662, 0.6579, 0.4831, 0.6988, 0.4261, 0.728, 0.4056, 0.6937, 0.2097, 0.3881, 0.2346, 0.3622, 0.2718, 0.3913, 0.2308, 0.4081, 0.2346, 0.3622, 0.2586, 0.3201, 0.2976, 0.3462, 0.2718, 0.3913, 0.4922, 0.7995, 0.4526, 0.7826, 0.4468, 0.7575, 0.4921, 0.7499, 0.5463, 0.7957, 0.4922, 0.7995, 0.4921, 0.7499, 0.5459, 0.7426, 0.5408, 0.622, 0.4662, 0.6579, 0.4308, 0.625, 0.4629, 0.5904, 0.4662, 0.6579, 0.4056, 0.6937, 0.3978, 0.6571, 0.4308, 0.625, 0.4308, 0.625, 0.3978, 0.6571, 0.3839, 0.6277, 0.3888, 0.5938, 0.4629, 0.5904, 0.4308, 0.625, 0.3888, 0.5938, 0.3986, 0.5577, 0.3102, 0.2118, 0.3699, 0.2052, 0.3831, 0.2513, 0.3503, 0.2721, 0.7248, 0.1923, 0.768, 0.1908, 0.7761, 0.2343, 0.7348, 0.2396, 0.7348, 0.2396, 0.7761, 0.2343, 0.7863, 0.2701, 0.7663, 0.2842, 0.7059, 0.2421, 0.7348, 0.2396, 0.7663, 0.2842, 0.7378, 0.307, 0.8893, 0.1575, 0.8715, 0.2491, 0.8222, 0.2379, 0.8157, 0.1874, 0.8715, 0.2491, 0.8593, 0.3009, 0.8209, 0.2874, 0.8222, 0.2379, 0.8222, 0.2379, 0.8209, 0.2874, 0.7863, 0.2701, 0.7761, 0.2343, 0.8157, 0.1874, 0.8222, 0.2379, 0.7761, 0.2343, 0.768, 0.1908])
me_rock_001.update()

# ---- objects
ob_colision_colonly = bpy.data.objects.new('colision-colonly', me_rock_003)
ob_rock_001 = bpy.data.objects.new('rock.001', me_rock_001)

# ---- transforms, parenting, visibility, modifiers, constraints
ob_colision_colonly.location = (0.0, 0.0, 0.0)
ob_rock_001.location = (0.0, 0.0, 0.0)

# ---- collection membership
col_collection.objects.link(ob_colision_colonly)
col_collection.objects.link(ob_rock_001)

# ---- scene / render settings (as saved in the file)
scene.frame_start = 1; scene.frame_end = 250; scene.frame_set(1)
scene.render.engine = 'BLENDER_EEVEE_NEXT'
scene.render.bake_bias = 0.0
scene.render.bake_samples = 0
scene.cycles.sampling_pattern = 'TABULATED_SOBOL'
scene.eevee.use_volume_custom_range = False
bpy.context.view_layer.update()

# ---- added for rendering (the .blend has no active camera and no usable light): camera, sun
cam_auto = bpy.data.cameras.new('AutoCamera')
cam_auto.lens = 50.0
cam_auto.sensor_width = 36.0
cam_auto.clip_end = 1000.0
ob_auto_camera = bpy.data.objects.new('AutoCamera', cam_auto)
scene.collection.objects.link(ob_auto_camera)
ob_auto_camera.location = (1.17067, -1.43439, 0.775858)
ob_auto_camera.rotation_euler = (1.09748, -7.21219e-08, 0.694738)
scene.camera = ob_auto_camera
light_auto_sun = bpy.data.lights.new('AutoSun', 'SUN')
light_auto_sun.energy = 3.0
light_auto_sun.angle = 0.0523599
ob_auto_sun = bpy.data.objects.new('AutoSun', light_auto_sun)
scene.collection.objects.link(ob_auto_sun)
ob_auto_sun.rotation_euler = (0.872665, 0.174533, 0.523599)
bpy.context.view_layer.update()
